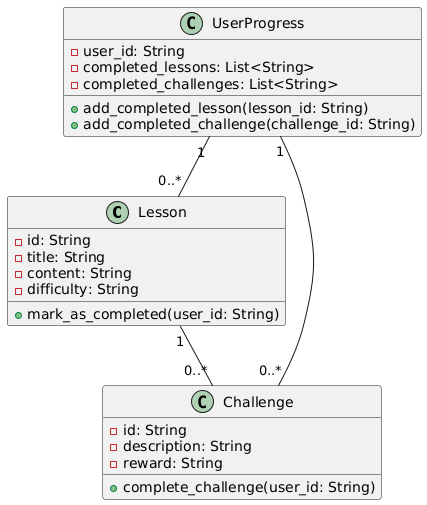

The diagram above was rendered by PlantUML. Its source (embedded in the PNG):
@startuml
class Lesson {
    - id: String
    - title: String
    - content: String
    - difficulty: String
    + mark_as_completed(user_id: String)
}

class Challenge {
    - id: String
    - description: String
    - reward: String
    + complete_challenge(user_id: String)
}

class UserProgress {
    - user_id: String
    - completed_lessons: List<String>
    - completed_challenges: List<String>
    + add_completed_lesson(lesson_id: String)
    + add_completed_challenge(challenge_id: String)
}

Lesson "1" -- "0..*" Challenge
UserProgress "1" -- "0..*" Lesson
UserProgress "1" -- "0..*" Challenge
@enduml